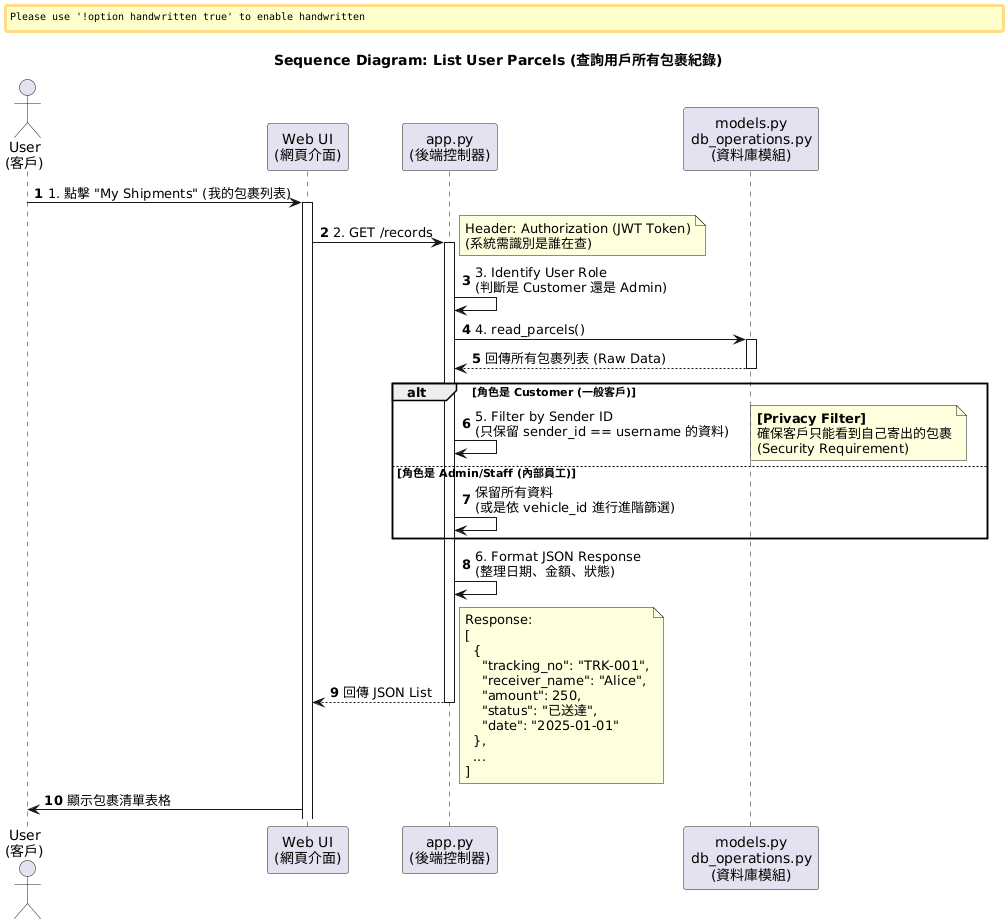

The diagram above was rendered by PlantUML. Its source (embedded in the PNG):
@startuml
autonumber
title Sequence Diagram: List User Parcels (查詢用戶所有包裹紀錄)

' ▼▼▼ 字型設定 ▼▼▼
skinparam defaultFontName "Microsoft JhengHei"
skinparam handwritten false
skinparam shadowing false
skinparam wrapWidth 250

' --- 1. 角色定義 ---
actor "User\n(客戶)" as User
participant "Web UI\n(網頁介面)" as UI
participant "app.py\n(後端控制器)" as Backend
participant "models.py\ndb_operations.py\n(資料庫模組)" as DB

' --- 2. 流程開始 ---

' [場景 1] 使用者點擊「我的包裹」
User -> UI: 1. 點擊 "My Shipments" (我的包裹列表)
activate UI

' [場景 2] 呼叫後端 API
UI -> Backend: 2. GET /records
activate Backend
note right: Header: Authorization (JWT Token)\n(系統需識別是誰在查)

    ' [場景 3] 權限與身分識別 (對應程式碼第 380 行)
    Backend -> Backend: 3. Identify User Role\n(判斷是 Customer 還是 Admin)
    
    ' [場景 4] 讀取所有包裹資料 (對應程式碼第 387 行)
    Backend -> DB: 4. read_parcels()
    activate DB
    DB --> Backend: 回傳所有包裹列表 (Raw Data)
    deactivate DB

    ' [場景 5] 資安過濾邏輯 (關鍵步驟！對應程式碼第 390 行)
    alt 角色是 Customer (一般客戶)
        Backend -> Backend: 5. Filter by Sender ID\n(只保留 sender_id == username 的資料)
        note right
          **[Privacy Filter]**
          確保客戶只能看到自己寄出的包裹
          (Security Requirement)
        end note
    else 角色是 Admin/Staff (內部員工)
        Backend -> Backend: 保留所有資料\n(或是依 vehicle_id 進行進階篩選)
    end

    ' [場景 6] 格式化回傳資料 (對應程式碼第 418 行 loop)
    Backend -> Backend: 6. Format JSON Response\n(整理日期、金額、狀態)

    ' [場景 7] 回傳結果
    Backend --> UI: 回傳 JSON List
    note right
      Response:
      [
        {
          "tracking_no": "TRK-001",
          "receiver_name": "Alice",
          "amount": 250,
          "status": "已送達",
          "date": "2025-01-01"
        },
        ...
      ]
    end note
    deactivate Backend

' [場景 8] 渲染列表
UI -> User: 顯示包裹清單表格
@enduml